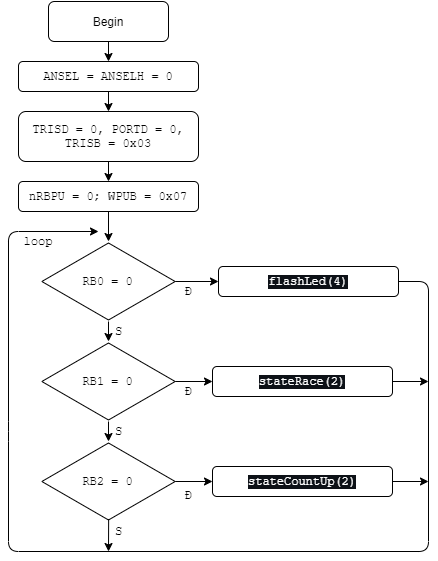

The diagram above was exported from draw.io. Its source (the exported page's mxGraphModel, read from the mxfile embedded in the PNG):
<mxGraphModel dx="1079" dy="638" grid="1" gridSize="10" guides="1" tooltips="1" connect="1" arrows="1" fold="1" page="1" pageScale="1" pageWidth="827" pageHeight="1169" math="0" shadow="0">
  <root>
    <mxCell id="WIyWlLk6GJQsqaUBKTNV-0" />
    <mxCell id="WIyWlLk6GJQsqaUBKTNV-1" parent="WIyWlLk6GJQsqaUBKTNV-0" />
    <mxCell id="WIyWlLk6GJQsqaUBKTNV-3" value="Begin" style="whiteSpace=wrap;html=1;fontSize=12;glass=0;strokeWidth=1;shadow=0;rounded=1;" parent="WIyWlLk6GJQsqaUBKTNV-1" vertex="1">
      <mxGeometry x="160" y="80" width="120" height="40" as="geometry" />
    </mxCell>
    <mxCell id="Gp8WZ9OI6F7P4KFakjE8-0" value="ANSEL = ANSELH = 0" style="whiteSpace=wrap;html=1;fontFamily=Courier New;rounded=1;" vertex="1" parent="WIyWlLk6GJQsqaUBKTNV-1">
      <mxGeometry x="130" y="140" width="180" height="30" as="geometry" />
    </mxCell>
    <mxCell id="Gp8WZ9OI6F7P4KFakjE8-2" value="TRISD = 0, PORTD = 0,&lt;br&gt;TRISB = 0x03" style="whiteSpace=wrap;html=1;fontFamily=Courier New;rounded=1;" vertex="1" parent="WIyWlLk6GJQsqaUBKTNV-1">
      <mxGeometry x="130" y="190" width="180" height="50" as="geometry" />
    </mxCell>
    <mxCell id="Gp8WZ9OI6F7P4KFakjE8-3" value="nRBPU = 0; WPUB = 0x07" style="whiteSpace=wrap;html=1;fontFamily=Courier New;rounded=1;" vertex="1" parent="WIyWlLk6GJQsqaUBKTNV-1">
      <mxGeometry x="130" y="260" width="180" height="30" as="geometry" />
    </mxCell>
    <mxCell id="Gp8WZ9OI6F7P4KFakjE8-4" value="" style="endArrow=classic;html=1;fontFamily=Courier New;exitX=0.5;exitY=1;exitDx=0;exitDy=0;entryX=0.5;entryY=0;entryDx=0;entryDy=0;" edge="1" parent="WIyWlLk6GJQsqaUBKTNV-1" source="WIyWlLk6GJQsqaUBKTNV-3" target="Gp8WZ9OI6F7P4KFakjE8-0">
      <mxGeometry width="50" height="50" relative="1" as="geometry">
        <mxPoint x="300" y="220" as="sourcePoint" />
        <mxPoint x="350" y="170" as="targetPoint" />
      </mxGeometry>
    </mxCell>
    <mxCell id="Gp8WZ9OI6F7P4KFakjE8-7" value="" style="endArrow=classic;html=1;fontFamily=Courier New;exitX=0.5;exitY=1;exitDx=0;exitDy=0;entryX=0.5;entryY=0;entryDx=0;entryDy=0;" edge="1" parent="WIyWlLk6GJQsqaUBKTNV-1" source="Gp8WZ9OI6F7P4KFakjE8-0" target="Gp8WZ9OI6F7P4KFakjE8-2">
      <mxGeometry width="50" height="50" relative="1" as="geometry">
        <mxPoint x="230" y="130" as="sourcePoint" />
        <mxPoint x="230" y="180" as="targetPoint" />
      </mxGeometry>
    </mxCell>
    <mxCell id="Gp8WZ9OI6F7P4KFakjE8-8" value="" style="endArrow=classic;html=1;fontFamily=Courier New;exitX=0.5;exitY=1;exitDx=0;exitDy=0;entryX=0.5;entryY=0;entryDx=0;entryDy=0;" edge="1" parent="WIyWlLk6GJQsqaUBKTNV-1" source="Gp8WZ9OI6F7P4KFakjE8-2" target="Gp8WZ9OI6F7P4KFakjE8-3">
      <mxGeometry width="50" height="50" relative="1" as="geometry">
        <mxPoint x="230" y="180" as="sourcePoint" />
        <mxPoint x="230" y="200" as="targetPoint" />
      </mxGeometry>
    </mxCell>
    <mxCell id="Gp8WZ9OI6F7P4KFakjE8-11" value="RB0 = 0" style="html=1;whiteSpace=wrap;aspect=fixed;shape=isoRectangle;fontFamily=Courier New;rounded=1;" vertex="1" parent="WIyWlLk6GJQsqaUBKTNV-1">
      <mxGeometry x="153.33999999999997" y="320" width="133.33" height="80" as="geometry" />
    </mxCell>
    <mxCell id="Gp8WZ9OI6F7P4KFakjE8-12" value="&lt;span&gt;RB2 = 0&lt;/span&gt;" style="html=1;whiteSpace=wrap;aspect=fixed;shape=isoRectangle;fontFamily=Courier New;rounded=1;" vertex="1" parent="WIyWlLk6GJQsqaUBKTNV-1">
      <mxGeometry x="153.33999999999997" y="520" width="133.33" height="80" as="geometry" />
    </mxCell>
    <mxCell id="Gp8WZ9OI6F7P4KFakjE8-18" value="" style="endArrow=classic;html=1;fontFamily=Courier New;" edge="1" parent="WIyWlLk6GJQsqaUBKTNV-1">
      <mxGeometry width="50" height="50" relative="1" as="geometry">
        <mxPoint x="220" y="630" as="sourcePoint" />
        <mxPoint x="210" y="310" as="targetPoint" />
        <Array as="points">
          <mxPoint x="220" y="630" />
          <mxPoint x="120" y="630" />
          <mxPoint x="120" y="510" />
          <mxPoint x="120" y="310" />
        </Array>
      </mxGeometry>
    </mxCell>
    <mxCell id="Gp8WZ9OI6F7P4KFakjE8-19" value="" style="endArrow=classic;html=1;fontFamily=Courier New;exitX=0.5;exitY=1;exitDx=0;exitDy=0;entryX=0.5;entryY=0;entryDx=0;entryDy=0;entryPerimeter=0;" edge="1" parent="WIyWlLk6GJQsqaUBKTNV-1" source="Gp8WZ9OI6F7P4KFakjE8-3" target="Gp8WZ9OI6F7P4KFakjE8-11">
      <mxGeometry width="50" height="50" relative="1" as="geometry">
        <mxPoint x="300" y="350" as="sourcePoint" />
        <mxPoint x="350" y="300" as="targetPoint" />
      </mxGeometry>
    </mxCell>
    <mxCell id="Gp8WZ9OI6F7P4KFakjE8-20" value="loop" style="text;html=1;strokeColor=none;fillColor=none;align=center;verticalAlign=middle;whiteSpace=wrap;fontFamily=Courier New;rounded=1;" vertex="1" parent="WIyWlLk6GJQsqaUBKTNV-1">
      <mxGeometry x="130" y="310" width="40" height="20" as="geometry" />
    </mxCell>
    <mxCell id="Gp8WZ9OI6F7P4KFakjE8-21" value="&lt;span&gt;RB1 = 0&lt;/span&gt;" style="html=1;whiteSpace=wrap;aspect=fixed;shape=isoRectangle;fontFamily=Courier New;rounded=1;" vertex="1" parent="WIyWlLk6GJQsqaUBKTNV-1">
      <mxGeometry x="153.34" y="420" width="133.33" height="80" as="geometry" />
    </mxCell>
    <mxCell id="Gp8WZ9OI6F7P4KFakjE8-22" value="" style="endArrow=classic;html=1;fontFamily=Courier New;exitX=0.5;exitY=1;exitDx=0;exitDy=0;exitPerimeter=0;entryX=0.5;entryY=0;entryDx=0;entryDy=0;entryPerimeter=0;" edge="1" parent="WIyWlLk6GJQsqaUBKTNV-1" source="Gp8WZ9OI6F7P4KFakjE8-11" target="Gp8WZ9OI6F7P4KFakjE8-21">
      <mxGeometry width="50" height="50" relative="1" as="geometry">
        <mxPoint x="300" y="420" as="sourcePoint" />
        <mxPoint x="350" y="370" as="targetPoint" />
      </mxGeometry>
    </mxCell>
    <mxCell id="Gp8WZ9OI6F7P4KFakjE8-23" value="" style="endArrow=classic;html=1;fontFamily=Courier New;" edge="1" parent="WIyWlLk6GJQsqaUBKTNV-1" source="Gp8WZ9OI6F7P4KFakjE8-21" target="Gp8WZ9OI6F7P4KFakjE8-12">
      <mxGeometry width="50" height="50" relative="1" as="geometry">
        <mxPoint x="221" y="498" as="sourcePoint" />
        <mxPoint x="230.005" y="430" as="targetPoint" />
      </mxGeometry>
    </mxCell>
    <mxCell id="Gp8WZ9OI6F7P4KFakjE8-24" value="S" style="text;html=1;align=center;verticalAlign=middle;resizable=0;points=[];autosize=1;fontFamily=Courier New;rounded=1;" vertex="1" parent="WIyWlLk6GJQsqaUBKTNV-1">
      <mxGeometry x="220" y="400" width="20" height="20" as="geometry" />
    </mxCell>
    <mxCell id="Gp8WZ9OI6F7P4KFakjE8-26" value="S" style="text;html=1;align=center;verticalAlign=middle;resizable=0;points=[];autosize=1;fontFamily=Courier New;rounded=1;" vertex="1" parent="WIyWlLk6GJQsqaUBKTNV-1">
      <mxGeometry x="220" y="500" width="20" height="20" as="geometry" />
    </mxCell>
    <mxCell id="Gp8WZ9OI6F7P4KFakjE8-29" value="&lt;span style=&quot;background-color: rgb(13, 17, 23);&quot;&gt;flashLed(4)&lt;/span&gt;" style="whiteSpace=wrap;html=1;fontFamily=Courier New;fontColor=#FFFFFF;rounded=1;" vertex="1" parent="WIyWlLk6GJQsqaUBKTNV-1">
      <mxGeometry x="330" y="345" width="180" height="30" as="geometry" />
    </mxCell>
    <mxCell id="Gp8WZ9OI6F7P4KFakjE8-30" value="&lt;span style=&quot;color: rgb(255 , 255 , 255) ; background-color: rgb(13 , 17 , 23)&quot;&gt;stateRace(2)&lt;/span&gt;" style="whiteSpace=wrap;html=1;fontFamily=Courier New;rounded=1;" vertex="1" parent="WIyWlLk6GJQsqaUBKTNV-1">
      <mxGeometry x="324" y="445" width="180" height="30" as="geometry" />
    </mxCell>
    <mxCell id="Gp8WZ9OI6F7P4KFakjE8-31" value="&lt;span style=&quot;color: rgb(255 , 255 , 255) ; background-color: rgb(13 , 17 , 23)&quot;&gt;stateCountUp(2)&lt;/span&gt;" style="whiteSpace=wrap;html=1;fontFamily=Courier New;rounded=1;" vertex="1" parent="WIyWlLk6GJQsqaUBKTNV-1">
      <mxGeometry x="324" y="545" width="180" height="30" as="geometry" />
    </mxCell>
    <mxCell id="Gp8WZ9OI6F7P4KFakjE8-32" value="" style="endArrow=classic;html=1;fontFamily=Courier New;entryX=0;entryY=0.5;entryDx=0;entryDy=0;" edge="1" parent="WIyWlLk6GJQsqaUBKTNV-1" source="Gp8WZ9OI6F7P4KFakjE8-11" target="Gp8WZ9OI6F7P4KFakjE8-29">
      <mxGeometry width="50" height="50" relative="1" as="geometry">
        <mxPoint x="290" y="360" as="sourcePoint" />
        <mxPoint x="350" y="370" as="targetPoint" />
      </mxGeometry>
    </mxCell>
    <mxCell id="Gp8WZ9OI6F7P4KFakjE8-33" value="" style="endArrow=classic;html=1;fontFamily=Courier New;" edge="1" parent="WIyWlLk6GJQsqaUBKTNV-1" source="Gp8WZ9OI6F7P4KFakjE8-21" target="Gp8WZ9OI6F7P4KFakjE8-30">
      <mxGeometry width="50" height="50" relative="1" as="geometry">
        <mxPoint x="286" y="458" as="sourcePoint" />
        <mxPoint x="340" y="370" as="targetPoint" />
      </mxGeometry>
    </mxCell>
    <mxCell id="Gp8WZ9OI6F7P4KFakjE8-34" value="" style="endArrow=classic;html=1;fontFamily=Courier New;entryX=0;entryY=0.5;entryDx=0;entryDy=0;" edge="1" parent="WIyWlLk6GJQsqaUBKTNV-1" source="Gp8WZ9OI6F7P4KFakjE8-12" target="Gp8WZ9OI6F7P4KFakjE8-31">
      <mxGeometry width="50" height="50" relative="1" as="geometry">
        <mxPoint x="296.6700000000001" y="470" as="sourcePoint" />
        <mxPoint x="334" y="470" as="targetPoint" />
      </mxGeometry>
    </mxCell>
    <mxCell id="Gp8WZ9OI6F7P4KFakjE8-35" value="Đ" style="text;html=1;align=center;verticalAlign=middle;resizable=0;points=[];autosize=1;fontFamily=Courier New;rounded=1;" vertex="1" parent="WIyWlLk6GJQsqaUBKTNV-1">
      <mxGeometry x="290" y="360" width="20" height="20" as="geometry" />
    </mxCell>
    <mxCell id="Gp8WZ9OI6F7P4KFakjE8-36" value="Đ" style="text;html=1;align=center;verticalAlign=middle;resizable=0;points=[];autosize=1;fontFamily=Courier New;rounded=1;" vertex="1" parent="WIyWlLk6GJQsqaUBKTNV-1">
      <mxGeometry x="290" y="460" width="20" height="20" as="geometry" />
    </mxCell>
    <mxCell id="Gp8WZ9OI6F7P4KFakjE8-37" value="Đ" style="text;html=1;align=center;verticalAlign=middle;resizable=0;points=[];autosize=1;fontFamily=Courier New;rounded=1;" vertex="1" parent="WIyWlLk6GJQsqaUBKTNV-1">
      <mxGeometry x="290" y="564.5" width="20" height="20" as="geometry" />
    </mxCell>
    <mxCell id="Gp8WZ9OI6F7P4KFakjE8-38" value="S" style="text;html=1;align=center;verticalAlign=middle;resizable=0;points=[];autosize=1;fontFamily=Courier New;rounded=1;" vertex="1" parent="WIyWlLk6GJQsqaUBKTNV-1">
      <mxGeometry x="220" y="600" width="20" height="20" as="geometry" />
    </mxCell>
    <mxCell id="Gp8WZ9OI6F7P4KFakjE8-40" value="" style="endArrow=none;html=1;fontFamily=Courier New;fontColor=#FFFFFF;exitX=1;exitY=0.5;exitDx=0;exitDy=0;" edge="1" parent="WIyWlLk6GJQsqaUBKTNV-1" source="Gp8WZ9OI6F7P4KFakjE8-29">
      <mxGeometry width="50" height="50" relative="1" as="geometry">
        <mxPoint x="300" y="490" as="sourcePoint" />
        <mxPoint x="210" y="630" as="targetPoint" />
        <Array as="points">
          <mxPoint x="540" y="360" />
          <mxPoint x="540" y="630" />
        </Array>
      </mxGeometry>
    </mxCell>
    <mxCell id="Gp8WZ9OI6F7P4KFakjE8-42" value="" style="endArrow=classic;html=1;fontFamily=Courier New;fontColor=#FFFFFF;exitX=1;exitY=0.5;exitDx=0;exitDy=0;" edge="1" parent="WIyWlLk6GJQsqaUBKTNV-1" source="Gp8WZ9OI6F7P4KFakjE8-30">
      <mxGeometry width="50" height="50" relative="1" as="geometry">
        <mxPoint x="300" y="490" as="sourcePoint" />
        <mxPoint x="540" y="460" as="targetPoint" />
      </mxGeometry>
    </mxCell>
    <mxCell id="Gp8WZ9OI6F7P4KFakjE8-43" value="" style="endArrow=classic;html=1;fontFamily=Courier New;fontColor=#FFFFFF;exitX=1;exitY=0.5;exitDx=0;exitDy=0;" edge="1" parent="WIyWlLk6GJQsqaUBKTNV-1" source="Gp8WZ9OI6F7P4KFakjE8-31">
      <mxGeometry width="50" height="50" relative="1" as="geometry">
        <mxPoint x="514" y="470" as="sourcePoint" />
        <mxPoint x="540" y="560" as="targetPoint" />
      </mxGeometry>
    </mxCell>
    <mxCell id="Gp8WZ9OI6F7P4KFakjE8-44" value="" style="endArrow=classic;html=1;fontFamily=Courier New;fontColor=#FFFFFF;exitX=0.501;exitY=0.969;exitDx=0;exitDy=0;exitPerimeter=0;" edge="1" parent="WIyWlLk6GJQsqaUBKTNV-1" source="Gp8WZ9OI6F7P4KFakjE8-12">
      <mxGeometry width="50" height="50" relative="1" as="geometry">
        <mxPoint x="218" y="590" as="sourcePoint" />
        <mxPoint x="220" y="630" as="targetPoint" />
      </mxGeometry>
    </mxCell>
  </root>
</mxGraphModel>